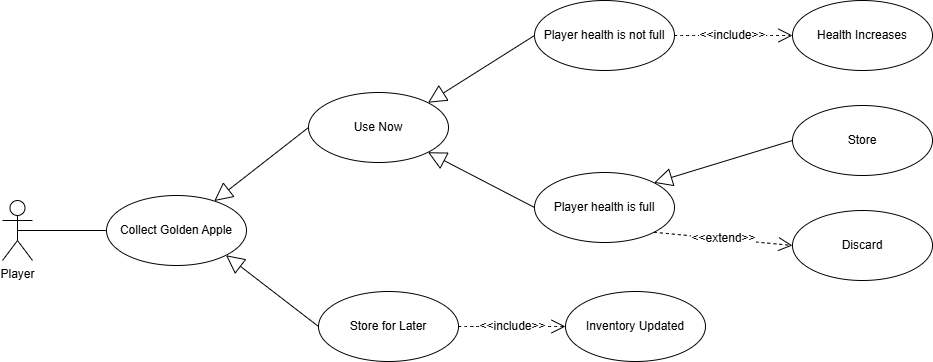

The diagram above was exported from draw.io. Its source (the exported page's mxGraphModel, read from the mxfile embedded in the PNG):
<mxGraphModel dx="1034" dy="908" grid="0" gridSize="10" guides="1" tooltips="1" connect="1" arrows="1" fold="1" page="0" pageScale="1" pageWidth="850" pageHeight="1100" math="0" shadow="0">
  <root>
    <mxCell id="0" />
    <mxCell id="1" parent="0" />
    <mxCell id="dsNZzLwIrgK6uR3V63eA-1" value="Player" style="shape=umlActor;verticalLabelPosition=bottom;verticalAlign=top;html=1;" vertex="1" parent="1">
      <mxGeometry x="97" y="170" width="30" height="60" as="geometry" />
    </mxCell>
    <mxCell id="dsNZzLwIrgK6uR3V63eA-2" value="Collect Golden Apple" style="ellipse;whiteSpace=wrap;html=1;" vertex="1" parent="1">
      <mxGeometry x="201" y="165" width="140" height="70" as="geometry" />
    </mxCell>
    <mxCell id="dsNZzLwIrgK6uR3V63eA-3" value="" style="endArrow=none;html=1;rounded=0;fontSize=12;startSize=8;endSize=8;curved=1;entryX=0;entryY=0.5;entryDx=0;entryDy=0;exitX=0.5;exitY=0.5;exitDx=0;exitDy=0;exitPerimeter=0;" edge="1" parent="1" source="dsNZzLwIrgK6uR3V63eA-1" target="dsNZzLwIrgK6uR3V63eA-2">
      <mxGeometry width="50" height="50" relative="1" as="geometry">
        <mxPoint x="76" y="200" as="sourcePoint" />
        <mxPoint x="270" y="244" as="targetPoint" />
      </mxGeometry>
    </mxCell>
    <mxCell id="dsNZzLwIrgK6uR3V63eA-4" value="Store for Later" style="ellipse;whiteSpace=wrap;html=1;" vertex="1" parent="1">
      <mxGeometry x="413" y="261" width="140" height="70" as="geometry" />
    </mxCell>
    <mxCell id="dsNZzLwIrgK6uR3V63eA-5" value="Use Now" style="ellipse;whiteSpace=wrap;html=1;" vertex="1" parent="1">
      <mxGeometry x="403" y="62" width="140" height="70" as="geometry" />
    </mxCell>
    <mxCell id="dsNZzLwIrgK6uR3V63eA-6" value="" style="endArrow=block;endSize=16;endFill=0;html=1;rounded=0;fontSize=12;curved=1;exitX=0;exitY=0.5;exitDx=0;exitDy=0;" edge="1" parent="1" source="dsNZzLwIrgK6uR3V63eA-5" target="dsNZzLwIrgK6uR3V63eA-2">
      <mxGeometry width="160" relative="1" as="geometry">
        <mxPoint x="367" y="194" as="sourcePoint" />
        <mxPoint x="299" y="137" as="targetPoint" />
      </mxGeometry>
    </mxCell>
    <mxCell id="dsNZzLwIrgK6uR3V63eA-7" value="" style="endArrow=block;endSize=16;endFill=0;html=1;rounded=0;fontSize=12;curved=1;exitX=0;exitY=0.5;exitDx=0;exitDy=0;entryX=1;entryY=1;entryDx=0;entryDy=0;" edge="1" parent="1" source="dsNZzLwIrgK6uR3V63eA-4" target="dsNZzLwIrgK6uR3V63eA-2">
      <mxGeometry width="160" relative="1" as="geometry">
        <mxPoint x="478" y="67" as="sourcePoint" />
        <mxPoint x="321" y="181" as="targetPoint" />
      </mxGeometry>
    </mxCell>
    <mxCell id="dsNZzLwIrgK6uR3V63eA-9" value="Player health is full" style="ellipse;whiteSpace=wrap;html=1;" vertex="1" parent="1">
      <mxGeometry x="629" y="142" width="140" height="70" as="geometry" />
    </mxCell>
    <mxCell id="dsNZzLwIrgK6uR3V63eA-10" value="Health Increases" style="ellipse;whiteSpace=wrap;html=1;" vertex="1" parent="1">
      <mxGeometry x="887" y="-30" width="140" height="70" as="geometry" />
    </mxCell>
    <mxCell id="dsNZzLwIrgK6uR3V63eA-14" value="&amp;lt;&amp;lt;include&amp;gt;&amp;gt;" style="endArrow=open;endSize=12;dashed=1;html=1;rounded=0;fontSize=12;curved=1;entryX=0;entryY=0.5;entryDx=0;entryDy=0;exitX=1;exitY=0.5;exitDx=0;exitDy=0;" edge="1" parent="1" source="dsNZzLwIrgK6uR3V63eA-22" target="dsNZzLwIrgK6uR3V63eA-10">
      <mxGeometry x="-0.0106" width="160" relative="1" as="geometry">
        <mxPoint x="911" y="44" as="sourcePoint" />
        <mxPoint x="659" y="-35" as="targetPoint" />
        <mxPoint as="offset" />
      </mxGeometry>
    </mxCell>
    <mxCell id="dsNZzLwIrgK6uR3V63eA-15" value="Inventory Updated" style="ellipse;whiteSpace=wrap;html=1;" vertex="1" parent="1">
      <mxGeometry x="660" y="261" width="140" height="70" as="geometry" />
    </mxCell>
    <mxCell id="dsNZzLwIrgK6uR3V63eA-20" value="&amp;lt;&amp;lt;include&amp;gt;&amp;gt;" style="endArrow=open;endSize=12;dashed=1;html=1;rounded=0;fontSize=12;curved=1;exitX=1;exitY=0.5;exitDx=0;exitDy=0;entryX=0;entryY=0.5;entryDx=0;entryDy=0;" edge="1" parent="1" source="dsNZzLwIrgK6uR3V63eA-4" target="dsNZzLwIrgK6uR3V63eA-15">
      <mxGeometry width="160" relative="1" as="geometry">
        <mxPoint x="649" y="282" as="sourcePoint" />
        <mxPoint x="706" y="334" as="targetPoint" />
      </mxGeometry>
    </mxCell>
    <mxCell id="dsNZzLwIrgK6uR3V63eA-21" value="" style="endArrow=block;endSize=16;endFill=0;html=1;rounded=0;fontSize=12;curved=1;exitX=0;exitY=0.5;exitDx=0;exitDy=0;entryX=1;entryY=0;entryDx=0;entryDy=0;" edge="1" parent="1" source="dsNZzLwIrgK6uR3V63eA-22" target="dsNZzLwIrgK6uR3V63eA-5">
      <mxGeometry width="160" relative="1" as="geometry">
        <mxPoint x="551" y="175" as="sourcePoint" />
        <mxPoint x="624" y="47" as="targetPoint" />
      </mxGeometry>
    </mxCell>
    <mxCell id="dsNZzLwIrgK6uR3V63eA-22" value="Player health is not full" style="ellipse;whiteSpace=wrap;html=1;" vertex="1" parent="1">
      <mxGeometry x="629" y="-30" width="140" height="70" as="geometry" />
    </mxCell>
    <mxCell id="dsNZzLwIrgK6uR3V63eA-23" value="Discard" style="ellipse;whiteSpace=wrap;html=1;" vertex="1" parent="1">
      <mxGeometry x="887" y="180" width="140" height="70" as="geometry" />
    </mxCell>
    <mxCell id="dsNZzLwIrgK6uR3V63eA-24" value="Store" style="ellipse;whiteSpace=wrap;html=1;" vertex="1" parent="1">
      <mxGeometry x="887" y="75" width="140" height="70" as="geometry" />
    </mxCell>
    <mxCell id="dsNZzLwIrgK6uR3V63eA-25" value="&amp;lt;&amp;lt;extend&amp;gt;&amp;gt;" style="endArrow=open;endSize=12;dashed=1;html=1;rounded=0;fontSize=12;curved=1;entryX=0;entryY=0.5;entryDx=0;entryDy=0;exitX=1;exitY=1;exitDx=0;exitDy=0;" edge="1" parent="1" source="dsNZzLwIrgK6uR3V63eA-9" target="dsNZzLwIrgK6uR3V63eA-23">
      <mxGeometry width="160" relative="1" as="geometry">
        <mxPoint x="871" y="181" as="sourcePoint" />
        <mxPoint x="827.5" y="260" as="targetPoint" />
      </mxGeometry>
    </mxCell>
    <mxCell id="dsNZzLwIrgK6uR3V63eA-27" value="" style="endArrow=block;endSize=16;endFill=0;html=1;rounded=0;fontSize=12;curved=1;exitX=0;exitY=0.5;exitDx=0;exitDy=0;entryX=1;entryY=1;entryDx=0;entryDy=0;" edge="1" parent="1" source="dsNZzLwIrgK6uR3V63eA-9" target="dsNZzLwIrgK6uR3V63eA-5">
      <mxGeometry width="160" relative="1" as="geometry">
        <mxPoint x="733" y="47" as="sourcePoint" />
        <mxPoint x="628" y="107" as="targetPoint" />
      </mxGeometry>
    </mxCell>
    <mxCell id="dsNZzLwIrgK6uR3V63eA-28" value="" style="endArrow=block;endSize=16;endFill=0;html=1;rounded=0;fontSize=12;curved=1;exitX=0;exitY=0.5;exitDx=0;exitDy=0;entryX=1;entryY=0;entryDx=0;entryDy=0;" edge="1" parent="1" source="dsNZzLwIrgK6uR3V63eA-24" target="dsNZzLwIrgK6uR3V63eA-9">
      <mxGeometry width="160" relative="1" as="geometry">
        <mxPoint x="898" y="104" as="sourcePoint" />
        <mxPoint x="767" y="41" as="targetPoint" />
      </mxGeometry>
    </mxCell>
  </root>
</mxGraphModel>